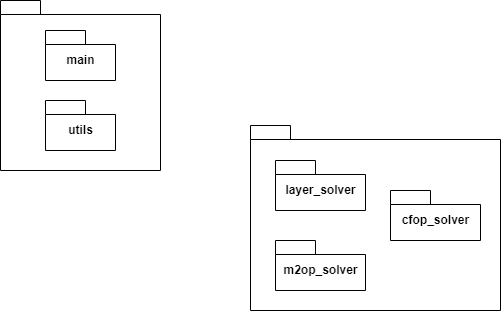

The diagram above was exported from draw.io. Its source (the exported page's mxGraphModel, read from the mxfile embedded in the PNG):
<mxGraphModel dx="1189" dy="811" grid="1" gridSize="10" guides="1" tooltips="1" connect="1" arrows="1" fold="1" page="1" pageScale="1" pageWidth="850" pageHeight="1100" math="0" shadow="0">
  <root>
    <mxCell id="0" />
    <mxCell id="1" parent="0" />
    <mxCell id="22" value="" style="shape=folder;fontStyle=1;spacingTop=10;tabWidth=40;tabHeight=14;tabPosition=left;html=1;fillColor=none;" vertex="1" parent="1">
      <mxGeometry x="150" y="120" width="160" height="170" as="geometry" />
    </mxCell>
    <mxCell id="19" value="" style="shape=folder;fontStyle=1;spacingTop=10;tabWidth=40;tabHeight=14;tabPosition=left;html=1;fillColor=none;" vertex="1" parent="1">
      <mxGeometry x="400" y="245" width="250" height="185" as="geometry" />
    </mxCell>
    <mxCell id="16" value="layer_solver" style="shape=folder;fontStyle=1;spacingTop=10;tabWidth=40;tabHeight=14;tabPosition=left;html=1;fillColor=none;" vertex="1" parent="1">
      <mxGeometry x="425" y="280" width="90" height="50" as="geometry" />
    </mxCell>
    <mxCell id="17" value="m2op_solver" style="shape=folder;fontStyle=1;spacingTop=10;tabWidth=40;tabHeight=14;tabPosition=left;html=1;fillColor=none;" vertex="1" parent="1">
      <mxGeometry x="425" y="360" width="90" height="50" as="geometry" />
    </mxCell>
    <mxCell id="18" value="cfop_solver" style="shape=folder;fontStyle=1;spacingTop=10;tabWidth=40;tabHeight=14;tabPosition=left;html=1;fillColor=none;" vertex="1" parent="1">
      <mxGeometry x="540" y="310" width="90" height="50" as="geometry" />
    </mxCell>
    <mxCell id="20" value="main" style="shape=folder;fontStyle=1;spacingTop=10;tabWidth=40;tabHeight=14;tabPosition=left;html=1;fillColor=none;" vertex="1" parent="1">
      <mxGeometry x="195" y="150" width="70" height="50" as="geometry" />
    </mxCell>
    <mxCell id="21" value="utils" style="shape=folder;fontStyle=1;spacingTop=10;tabWidth=40;tabHeight=14;tabPosition=left;html=1;fillColor=none;" vertex="1" parent="1">
      <mxGeometry x="195" y="220" width="70" height="50" as="geometry" />
    </mxCell>
  </root>
</mxGraphModel>